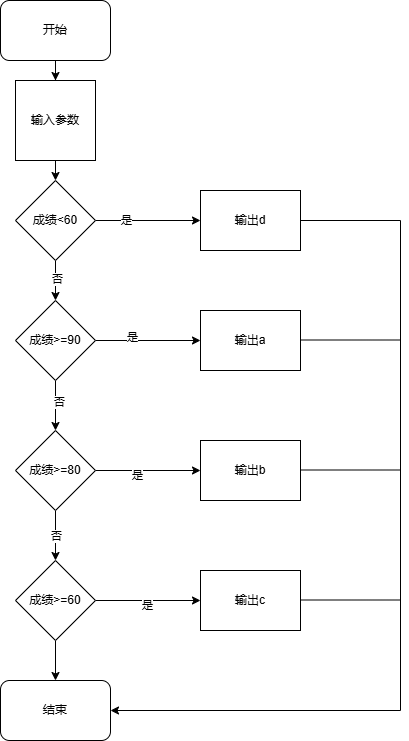

The diagram above was exported from draw.io. Its source (the exported page's mxGraphModel, read from the mxfile embedded in the PNG):
<mxGraphModel dx="1086" dy="628" grid="1" gridSize="10" guides="1" tooltips="1" connect="1" arrows="1" fold="1" page="1" pageScale="1" pageWidth="827" pageHeight="1169" math="0" shadow="0">
  <root>
    <mxCell id="0" />
    <mxCell id="1" parent="0" />
    <mxCell id="Fv9SsTbD6KaTIKgnmCIF-12" style="edgeStyle=orthogonalEdgeStyle;rounded=0;orthogonalLoop=1;jettySize=auto;html=1;exitX=0.5;exitY=1;exitDx=0;exitDy=0;" edge="1" parent="1" source="Fv9SsTbD6KaTIKgnmCIF-1" target="Fv9SsTbD6KaTIKgnmCIF-4">
      <mxGeometry relative="1" as="geometry" />
    </mxCell>
    <mxCell id="Fv9SsTbD6KaTIKgnmCIF-1" value="开始" style="rounded=1;whiteSpace=wrap;html=1;" vertex="1" parent="1">
      <mxGeometry x="150" y="50" width="110" height="60" as="geometry" />
    </mxCell>
    <mxCell id="Fv9SsTbD6KaTIKgnmCIF-9" style="edgeStyle=orthogonalEdgeStyle;rounded=0;orthogonalLoop=1;jettySize=auto;html=1;exitX=0.5;exitY=1;exitDx=0;exitDy=0;entryX=0.5;entryY=0;entryDx=0;entryDy=0;" edge="1" parent="1" source="Fv9SsTbD6KaTIKgnmCIF-2" target="Fv9SsTbD6KaTIKgnmCIF-7">
      <mxGeometry relative="1" as="geometry" />
    </mxCell>
    <mxCell id="Fv9SsTbD6KaTIKgnmCIF-14" value="否" style="edgeLabel;html=1;align=center;verticalAlign=middle;resizable=0;points=[];" vertex="1" connectable="0" parent="Fv9SsTbD6KaTIKgnmCIF-9">
      <mxGeometry x="-0.1" y="1" relative="1" as="geometry">
        <mxPoint as="offset" />
      </mxGeometry>
    </mxCell>
    <mxCell id="Fv9SsTbD6KaTIKgnmCIF-21" style="edgeStyle=orthogonalEdgeStyle;rounded=0;orthogonalLoop=1;jettySize=auto;html=1;exitX=1;exitY=0.5;exitDx=0;exitDy=0;entryX=0;entryY=0.5;entryDx=0;entryDy=0;" edge="1" parent="1" source="Fv9SsTbD6KaTIKgnmCIF-2" target="Fv9SsTbD6KaTIKgnmCIF-18">
      <mxGeometry relative="1" as="geometry" />
    </mxCell>
    <mxCell id="Fv9SsTbD6KaTIKgnmCIF-24" value="是" style="edgeLabel;html=1;align=center;verticalAlign=middle;resizable=0;points=[];" vertex="1" connectable="0" parent="Fv9SsTbD6KaTIKgnmCIF-21">
      <mxGeometry x="-0.4286" y="1" relative="1" as="geometry">
        <mxPoint as="offset" />
      </mxGeometry>
    </mxCell>
    <mxCell id="Fv9SsTbD6KaTIKgnmCIF-2" value="成绩&amp;lt;60" style="rhombus;whiteSpace=wrap;html=1;" vertex="1" parent="1">
      <mxGeometry x="165" y="230" width="80" height="80" as="geometry" />
    </mxCell>
    <mxCell id="Fv9SsTbD6KaTIKgnmCIF-13" style="edgeStyle=orthogonalEdgeStyle;rounded=0;orthogonalLoop=1;jettySize=auto;html=1;exitX=0.5;exitY=1;exitDx=0;exitDy=0;entryX=0.5;entryY=0;entryDx=0;entryDy=0;" edge="1" parent="1" source="Fv9SsTbD6KaTIKgnmCIF-4" target="Fv9SsTbD6KaTIKgnmCIF-2">
      <mxGeometry relative="1" as="geometry" />
    </mxCell>
    <mxCell id="Fv9SsTbD6KaTIKgnmCIF-4" value="输入参数" style="whiteSpace=wrap;html=1;aspect=fixed;" vertex="1" parent="1">
      <mxGeometry x="165" y="130" width="80" height="80" as="geometry" />
    </mxCell>
    <mxCell id="Fv9SsTbD6KaTIKgnmCIF-28" style="edgeStyle=orthogonalEdgeStyle;rounded=0;orthogonalLoop=1;jettySize=auto;html=1;entryX=0;entryY=0.5;entryDx=0;entryDy=0;" edge="1" parent="1" source="Fv9SsTbD6KaTIKgnmCIF-5" target="Fv9SsTbD6KaTIKgnmCIF-27">
      <mxGeometry relative="1" as="geometry" />
    </mxCell>
    <mxCell id="Fv9SsTbD6KaTIKgnmCIF-29" value="是" style="edgeLabel;html=1;align=center;verticalAlign=middle;resizable=0;points=[];" vertex="1" connectable="0" parent="Fv9SsTbD6KaTIKgnmCIF-28">
      <mxGeometry x="-0.0286" y="-4" relative="1" as="geometry">
        <mxPoint as="offset" />
      </mxGeometry>
    </mxCell>
    <mxCell id="Fv9SsTbD6KaTIKgnmCIF-31" style="edgeStyle=orthogonalEdgeStyle;rounded=0;orthogonalLoop=1;jettySize=auto;html=1;exitX=0.5;exitY=1;exitDx=0;exitDy=0;entryX=0.5;entryY=0;entryDx=0;entryDy=0;" edge="1" parent="1" source="Fv9SsTbD6KaTIKgnmCIF-5" target="Fv9SsTbD6KaTIKgnmCIF-30">
      <mxGeometry relative="1" as="geometry" />
    </mxCell>
    <mxCell id="Fv9SsTbD6KaTIKgnmCIF-5" value="成绩&amp;gt;=60" style="rhombus;whiteSpace=wrap;html=1;" vertex="1" parent="1">
      <mxGeometry x="165" y="610" width="80" height="80" as="geometry" />
    </mxCell>
    <mxCell id="Fv9SsTbD6KaTIKgnmCIF-11" style="edgeStyle=orthogonalEdgeStyle;rounded=0;orthogonalLoop=1;jettySize=auto;html=1;exitX=0.5;exitY=1;exitDx=0;exitDy=0;entryX=0.5;entryY=0;entryDx=0;entryDy=0;" edge="1" parent="1" source="Fv9SsTbD6KaTIKgnmCIF-6" target="Fv9SsTbD6KaTIKgnmCIF-5">
      <mxGeometry relative="1" as="geometry" />
    </mxCell>
    <mxCell id="Fv9SsTbD6KaTIKgnmCIF-16" value="否" style="edgeLabel;html=1;align=center;verticalAlign=middle;resizable=0;points=[];" vertex="1" connectable="0" parent="Fv9SsTbD6KaTIKgnmCIF-11">
      <mxGeometry relative="1" as="geometry">
        <mxPoint as="offset" />
      </mxGeometry>
    </mxCell>
    <mxCell id="Fv9SsTbD6KaTIKgnmCIF-23" style="edgeStyle=orthogonalEdgeStyle;rounded=0;orthogonalLoop=1;jettySize=auto;html=1;exitX=1;exitY=0.5;exitDx=0;exitDy=0;" edge="1" parent="1" source="Fv9SsTbD6KaTIKgnmCIF-6" target="Fv9SsTbD6KaTIKgnmCIF-20">
      <mxGeometry relative="1" as="geometry" />
    </mxCell>
    <mxCell id="Fv9SsTbD6KaTIKgnmCIF-26" value="是" style="edgeLabel;html=1;align=center;verticalAlign=middle;resizable=0;points=[];" vertex="1" connectable="0" parent="Fv9SsTbD6KaTIKgnmCIF-23">
      <mxGeometry x="-0.219" y="-4" relative="1" as="geometry">
        <mxPoint as="offset" />
      </mxGeometry>
    </mxCell>
    <mxCell id="Fv9SsTbD6KaTIKgnmCIF-6" value="成绩&amp;gt;=80" style="rhombus;whiteSpace=wrap;html=1;" vertex="1" parent="1">
      <mxGeometry x="165" y="480" width="80" height="80" as="geometry" />
    </mxCell>
    <mxCell id="Fv9SsTbD6KaTIKgnmCIF-10" style="edgeStyle=orthogonalEdgeStyle;rounded=0;orthogonalLoop=1;jettySize=auto;html=1;exitX=0.5;exitY=1;exitDx=0;exitDy=0;entryX=0.5;entryY=0;entryDx=0;entryDy=0;" edge="1" parent="1" source="Fv9SsTbD6KaTIKgnmCIF-7" target="Fv9SsTbD6KaTIKgnmCIF-6">
      <mxGeometry relative="1" as="geometry" />
    </mxCell>
    <mxCell id="Fv9SsTbD6KaTIKgnmCIF-15" value="否" style="edgeLabel;html=1;align=center;verticalAlign=middle;resizable=0;points=[];" vertex="1" connectable="0" parent="Fv9SsTbD6KaTIKgnmCIF-10">
      <mxGeometry x="-0.16" y="3" relative="1" as="geometry">
        <mxPoint as="offset" />
      </mxGeometry>
    </mxCell>
    <mxCell id="Fv9SsTbD6KaTIKgnmCIF-22" style="edgeStyle=orthogonalEdgeStyle;rounded=0;orthogonalLoop=1;jettySize=auto;html=1;exitX=1;exitY=0.5;exitDx=0;exitDy=0;entryX=0;entryY=0.5;entryDx=0;entryDy=0;" edge="1" parent="1" source="Fv9SsTbD6KaTIKgnmCIF-7" target="Fv9SsTbD6KaTIKgnmCIF-19">
      <mxGeometry relative="1" as="geometry" />
    </mxCell>
    <mxCell id="Fv9SsTbD6KaTIKgnmCIF-25" value="是" style="edgeLabel;html=1;align=center;verticalAlign=middle;resizable=0;points=[];" vertex="1" connectable="0" parent="Fv9SsTbD6KaTIKgnmCIF-22">
      <mxGeometry x="-0.3143" y="4" relative="1" as="geometry">
        <mxPoint as="offset" />
      </mxGeometry>
    </mxCell>
    <mxCell id="Fv9SsTbD6KaTIKgnmCIF-7" value="成绩&amp;gt;=90" style="rhombus;whiteSpace=wrap;html=1;" vertex="1" parent="1">
      <mxGeometry x="165" y="350" width="80" height="80" as="geometry" />
    </mxCell>
    <mxCell id="Fv9SsTbD6KaTIKgnmCIF-18" value="输出d" style="rounded=0;whiteSpace=wrap;html=1;" vertex="1" parent="1">
      <mxGeometry x="350" y="240" width="100" height="60" as="geometry" />
    </mxCell>
    <mxCell id="Fv9SsTbD6KaTIKgnmCIF-19" value="输出a" style="rounded=0;whiteSpace=wrap;html=1;" vertex="1" parent="1">
      <mxGeometry x="350" y="360" width="100" height="60" as="geometry" />
    </mxCell>
    <mxCell id="Fv9SsTbD6KaTIKgnmCIF-27" value="输出c" style="rounded=0;whiteSpace=wrap;html=1;" vertex="1" parent="1">
      <mxGeometry x="350" y="620" width="100" height="60" as="geometry" />
    </mxCell>
    <mxCell id="Fv9SsTbD6KaTIKgnmCIF-30" value="结束" style="rounded=1;whiteSpace=wrap;html=1;" vertex="1" parent="1">
      <mxGeometry x="150" y="730" width="110" height="60" as="geometry" />
    </mxCell>
    <mxCell id="Fv9SsTbD6KaTIKgnmCIF-33" value="" style="endArrow=none;html=1;rounded=0;" edge="1" parent="1">
      <mxGeometry width="50" height="50" relative="1" as="geometry">
        <mxPoint x="450" y="270" as="sourcePoint" />
        <mxPoint x="550" y="270" as="targetPoint" />
      </mxGeometry>
    </mxCell>
    <mxCell id="Fv9SsTbD6KaTIKgnmCIF-35" value="" style="endArrow=none;html=1;rounded=0;" edge="1" parent="1">
      <mxGeometry width="50" height="50" relative="1" as="geometry">
        <mxPoint x="450" y="389.5" as="sourcePoint" />
        <mxPoint x="550" y="389.5" as="targetPoint" />
      </mxGeometry>
    </mxCell>
    <mxCell id="Fv9SsTbD6KaTIKgnmCIF-36" value="" style="endArrow=none;html=1;rounded=0;" edge="1" parent="1">
      <mxGeometry width="50" height="50" relative="1" as="geometry">
        <mxPoint x="450" y="649.5" as="sourcePoint" />
        <mxPoint x="550" y="649.5" as="targetPoint" />
      </mxGeometry>
    </mxCell>
    <mxCell id="Fv9SsTbD6KaTIKgnmCIF-37" value="" style="endArrow=none;html=1;rounded=0;" edge="1" parent="1">
      <mxGeometry width="50" height="50" relative="1" as="geometry">
        <mxPoint x="450" y="519.5" as="sourcePoint" />
        <mxPoint x="550" y="519.5" as="targetPoint" />
      </mxGeometry>
    </mxCell>
    <mxCell id="Fv9SsTbD6KaTIKgnmCIF-39" value="" style="endArrow=none;html=1;rounded=0;" edge="1" parent="1" source="Fv9SsTbD6KaTIKgnmCIF-20">
      <mxGeometry width="50" height="50" relative="1" as="geometry">
        <mxPoint x="390" y="550" as="sourcePoint" />
        <mxPoint x="440" y="500" as="targetPoint" />
      </mxGeometry>
    </mxCell>
    <mxCell id="Fv9SsTbD6KaTIKgnmCIF-40" value="" style="endArrow=none;html=1;rounded=0;" edge="1" parent="1" target="Fv9SsTbD6KaTIKgnmCIF-20">
      <mxGeometry width="50" height="50" relative="1" as="geometry">
        <mxPoint x="390" y="550" as="sourcePoint" />
        <mxPoint x="440" y="500" as="targetPoint" />
      </mxGeometry>
    </mxCell>
    <mxCell id="Fv9SsTbD6KaTIKgnmCIF-20" value="输出b" style="rounded=0;whiteSpace=wrap;html=1;" vertex="1" parent="1">
      <mxGeometry x="350" y="490" width="100" height="60" as="geometry" />
    </mxCell>
    <mxCell id="Fv9SsTbD6KaTIKgnmCIF-41" value="" style="endArrow=none;html=1;rounded=0;" edge="1" parent="1">
      <mxGeometry width="50" height="50" relative="1" as="geometry">
        <mxPoint x="550" y="760" as="sourcePoint" />
        <mxPoint x="550" y="270" as="targetPoint" />
      </mxGeometry>
    </mxCell>
    <mxCell id="Fv9SsTbD6KaTIKgnmCIF-42" value="" style="endArrow=classic;html=1;rounded=0;entryX=1;entryY=0.5;entryDx=0;entryDy=0;" edge="1" parent="1" target="Fv9SsTbD6KaTIKgnmCIF-30">
      <mxGeometry width="50" height="50" relative="1" as="geometry">
        <mxPoint x="550" y="760" as="sourcePoint" />
        <mxPoint x="440" y="500" as="targetPoint" />
      </mxGeometry>
    </mxCell>
  </root>
</mxGraphModel>